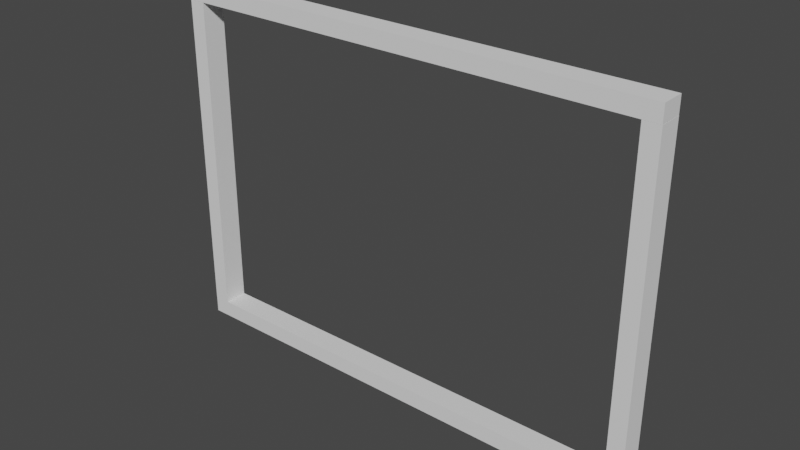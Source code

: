# Source: Portal_Frame.blend  (saved by Blender 2.80.41; exported with 4.5.12 LTS)
import bpy
from mathutils import Matrix  # noqa: F401  (used for matrix-valued properties, if any)

bpy.ops.wm.read_factory_settings(use_empty=True)
scene = bpy.context.scene
scene.name = 'Scene'

# ---- collections
col_collection = bpy.data.collections.new('Collection'); scene.collection.children.link(col_collection)

# ---- world
world_world = bpy.data.worlds.new('World'); scene.world = world_world
world_world.use_nodes = True; world_world.node_tree.nodes.clear()
_N = world_world.node_tree.nodes; _L = world_world.node_tree.links
n0 = _N.new('ShaderNodeOutputWorld'); n0.name = 'World Output'; n0.location = (300, 300)
n1 = _N.new('ShaderNodeBackground'); n1.name = 'Background'; n1.location = (10, 300)
n1.inputs[0].default_value = (0.05088, 0.05088, 0.05088, 1.0)
_L.new(n1.outputs[0], n0.inputs[0])
n0.is_active_output = True
world_world.color = (0.05088, 0.05088, 0.05088)
world_world.use_sun_shadow = False
world_world.sun_shadow_jitter_overblur = 0.0

# ---- meshes
me_cube_003 = bpy.data.meshes.new('Cube.003')
me_cube_003.from_pydata([(-1.0, -1.0, -1.0), (-1.0, -1.0, 1.0), (-1.0, 1.0, -1.0), (-1.0, 1.0, 1.0), (1.0, -1.0, -1.0), (1.0, -1.0, 1.0), (1.0, 1.0, -1.0), (1.0, 1.0, 1.0)], [], [(0, 1, 3, 2), (2, 3, 7, 6), (6, 7, 5, 4), (4, 5, 1, 0), (2, 6, 4, 0), (7, 3, 1, 5)])
_uv = me_cube_003.uv_layers.new(name='UVMap')
_uv.uv.foreach_set('vector', [0.375, 0.0, 0.625, 0.0, 0.625, 0.25, 0.375, 0.25, 0.375, 0.25, 0.625, 0.25, 0.625, 0.5, 0.375, 0.5, 0.375, 0.5, 0.625, 0.5, 0.625, 0.75, 0.375, 0.75, 0.375, 0.75, 0.625, 0.75, 0.625, 1.0, 0.375, 1.0, 0.125, 0.5, 0.375, 0.5, 0.375, 0.75, 0.125, 0.75, 0.625, 0.5, 0.875, 0.5, 0.875, 0.75, 0.625, 0.75])
me_cube_003.use_remesh_preserve_volume = False
me_cube_003.use_remesh_preserve_attributes = False
me_cube_003.use_mirror_vertex_groups = False
me_cube_003.update()
me_cube_004 = bpy.data.meshes.new('Cube.004')
me_cube_004.from_pydata([(-1.0, -1.0, -1.0), (-1.0, -1.0, 1.0), (-1.0, 1.0, -1.0), (-1.0, 1.0, 1.0), (0.3236, -1.0, -1.0), (0.3236, -1.0, 1.0), (0.3236, 1.0, -1.0), (0.3236, 1.0, 1.0)], [], [(0, 1, 3, 2), (2, 3, 7, 6), (6, 7, 5, 4), (4, 5, 1, 0), (2, 6, 4, 0), (7, 3, 1, 5)])
_uv = me_cube_004.uv_layers.new(name='UVMap')
_uv.uv.foreach_set('vector', [0.375, 0.0, 0.625, 0.0, 0.625, 0.25, 0.375, 0.25, 0.375, 0.25, 0.625, 0.25, 0.625, 0.5, 0.375, 0.5, 0.375, 0.5, 0.625, 0.5, 0.625, 0.75, 0.375, 0.75, 0.375, 0.75, 0.625, 0.75, 0.625, 1.0, 0.375, 1.0, 0.125, 0.5, 0.375, 0.5, 0.375, 0.75, 0.125, 0.75, 0.625, 0.5, 0.875, 0.5, 0.875, 0.75, 0.625, 0.75])
me_cube_004.use_remesh_preserve_volume = False
me_cube_004.use_remesh_preserve_attributes = False
me_cube_004.use_mirror_vertex_groups = False
me_cube_004.update()
me_cube_005 = bpy.data.meshes.new('Cube.005')
me_cube_005.from_pydata([(-1.0, -1.0, -1.0), (-1.0, -1.0, 1.0), (-1.0, 1.0, -1.0), (-1.0, 1.0, 1.0), (1.0, -1.0, -1.0), (1.0, -1.0, 1.0), (1.0, 1.0, -1.0), (1.0, 1.0, 1.0)], [], [(0, 1, 3, 2), (2, 3, 7, 6), (6, 7, 5, 4), (4, 5, 1, 0), (2, 6, 4, 0), (7, 3, 1, 5)])
_uv = me_cube_005.uv_layers.new(name='UVMap')
_uv.uv.foreach_set('vector', [0.375, 0.0, 0.625, 0.0, 0.625, 0.25, 0.375, 0.25, 0.375, 0.25, 0.625, 0.25, 0.625, 0.5, 0.375, 0.5, 0.375, 0.5, 0.625, 0.5, 0.625, 0.75, 0.375, 0.75, 0.375, 0.75, 0.625, 0.75, 0.625, 1.0, 0.375, 1.0, 0.125, 0.5, 0.375, 0.5, 0.375, 0.75, 0.125, 0.75, 0.625, 0.5, 0.875, 0.5, 0.875, 0.75, 0.625, 0.75])
me_cube_005.use_remesh_preserve_volume = False
me_cube_005.use_remesh_preserve_attributes = False
me_cube_005.use_mirror_vertex_groups = False
me_cube_005.update()
me_cube_007 = bpy.data.meshes.new('Cube.007')
me_cube_007.from_pydata([(-1.0, -1.0, -1.0), (-1.0, -1.0, 1.0), (-1.0, 1.0, -1.0), (-1.0, 1.0, 1.0), (0.3236, -1.0, -1.0), (0.3236, -1.0, 1.0), (0.3236, 1.0, -1.0), (0.3236, 1.0, 1.0)], [], [(0, 1, 3, 2), (2, 3, 7, 6), (6, 7, 5, 4), (4, 5, 1, 0), (2, 6, 4, 0), (7, 3, 1, 5)])
_uv = me_cube_007.uv_layers.new(name='UVMap')
_uv.uv.foreach_set('vector', [0.375, 0.0, 0.625, 0.0, 0.625, 0.25, 0.375, 0.25, 0.375, 0.25, 0.625, 0.25, 0.625, 0.5, 0.375, 0.5, 0.375, 0.5, 0.625, 0.5, 0.625, 0.75, 0.375, 0.75, 0.375, 0.75, 0.625, 0.75, 0.625, 1.0, 0.375, 1.0, 0.125, 0.5, 0.375, 0.5, 0.375, 0.75, 0.125, 0.75, 0.625, 0.5, 0.875, 0.5, 0.875, 0.75, 0.625, 0.75])
me_cube_007.use_remesh_preserve_volume = False
me_cube_007.use_remesh_preserve_attributes = False
me_cube_007.use_mirror_vertex_groups = False
me_cube_007.update()

# ---- objects
ob_bottom = bpy.data.objects.new('Bottom', me_cube_003)
ob_right = bpy.data.objects.new('Right', me_cube_004)
ob_top = bpy.data.objects.new('Top', me_cube_005)
ob_left = bpy.data.objects.new('Left', me_cube_007)
ob_frame = bpy.data.objects.new('Frame', None)

# ---- transforms, parenting, visibility, modifiers, constraints
ob_bottom.parent = ob_frame
ob_bottom.matrix_parent_inverse = Matrix(((1.0, -0.0, 0.0, 2.047e-07), (-0.0, 1.0, -0.0, 3.116e-09), (-0.0, 0.0, 1.0, -1.488), (-0.0, 0.0, -0.0, 1.0)))
ob_bottom.location = (0.0, 0.0, 0.0)
ob_bottom.scale = (-2.14, 0.1042, 0.0718)
ob_bottom.lineart.crease_threshold = 0.0
ob_right.parent = ob_frame
ob_right.matrix_parent_inverse = Matrix(((1.0, -0.0, 0.0, 2.047e-07), (-0.0, 1.0, -0.0, 3.116e-09), (-0.0, 0.0, 1.0, -1.488), (-0.0, 0.0, -0.0, 1.0)))
ob_right.location = (2.069, -6.944e-09, 2.212)
ob_right.rotation_euler = (-1.344e-07, 1.571, 0.0)
ob_right.scale = (-2.14, 0.1042, 0.0718)
ob_right.lineart.crease_threshold = 0.0
ob_top.parent = ob_frame
ob_top.matrix_parent_inverse = Matrix(((1.0, -0.0, 0.0, 2.047e-07), (-0.0, 1.0, -0.0, 3.116e-09), (-0.0, 0.0, 1.0, -1.488), (-0.0, 0.0, -0.0, 1.0)))
ob_top.location = (-7.153e-07, 0.0, 2.977)
ob_top.scale = (-2.14, 0.1042, 0.0718)
ob_top.lineart.crease_threshold = 0.0
ob_left.parent = ob_frame
ob_left.matrix_parent_inverse = Matrix(((1.0, -0.0, 0.0, 2.047e-07), (-0.0, 1.0, -0.0, 3.116e-09), (-0.0, 0.0, 1.0, -1.488), (-0.0, 0.0, -0.0, 1.0)))
ob_left.location = (-2.069, 7.957e-09, 2.212)
ob_left.rotation_euler = (-1.344e-07, 1.571, 0.0)
ob_left.scale = (-2.14, 0.1042, 0.0718)
ob_left.lineart.crease_threshold = 0.0
ob_frame.location = (-2.047e-07, -3.116e-09, 1.488)
ob_frame.lineart.crease_threshold = 0.0

# ---- collection membership
col_collection.objects.link(ob_bottom)
col_collection.objects.link(ob_right)
col_collection.objects.link(ob_top)
col_collection.objects.link(ob_left)
col_collection.objects.link(ob_frame)

# ---- scene / render settings (as saved in the file)
scene.frame_start = 1; scene.frame_end = 250; scene.frame_set(2)
scene.render.engine = 'BLENDER_EEVEE_NEXT'
scene.render.motion_blur_shutter = 1.0
scene.cycles.use_denoising = False
scene.cycles.samples = 128
scene.cycles.sampling_pattern = 'TABULATED_SOBOL'
scene.cycles.use_adaptive_sampling = False
scene.cycles.use_light_tree = False
scene.view_settings.view_transform = 'Filmic'
bpy.context.view_layer.update()

# ---- added for rendering (the .blend has no active camera and no usable light): camera, sun
cam_auto = bpy.data.cameras.new('AutoCamera')
cam_auto.lens = 50.0
cam_auto.sensor_width = 36.0
cam_auto.clip_end = 1000.0
ob_auto_camera = bpy.data.objects.new('AutoCamera', cam_auto)
scene.collection.objects.link(ob_auto_camera)
ob_auto_camera.location = (4.90486, -5.88583, 5.41216)
ob_auto_camera.rotation_euler = (1.09748, -7.21219e-08, 0.694738)
scene.camera = ob_auto_camera
light_auto_sun = bpy.data.lights.new('AutoSun', 'SUN')
light_auto_sun.energy = 3.0
light_auto_sun.angle = 0.0523599
ob_auto_sun = bpy.data.objects.new('AutoSun', light_auto_sun)
scene.collection.objects.link(ob_auto_sun)
ob_auto_sun.rotation_euler = (0.872665, 0.174533, 0.523599)
bpy.context.view_layer.update()
